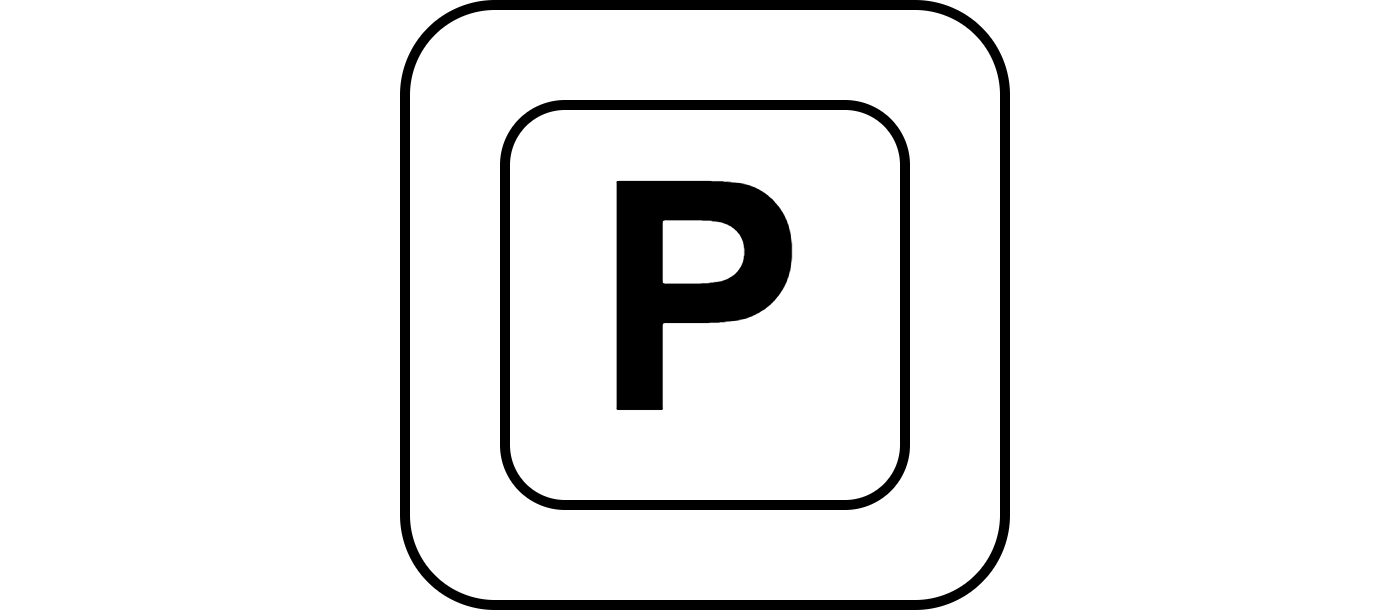

The diagram above was exported from draw.io. Its source (the exported page's mxGraphModel, read from the mxfile embedded in the PNG):
<mxGraphModel dx="1480" dy="870" grid="1" gridSize="10" guides="1" tooltips="1" connect="1" arrows="1" fold="1" page="1" pageScale="1" pageWidth="827" pageHeight="1169" math="0" shadow="0">
  <root>
    <mxCell id="0" />
    <mxCell id="1" parent="0" />
    <mxCell id="2" value="" style="rounded=1;whiteSpace=wrap;html=1;fillColor=none;strokeColor=none;" vertex="1" parent="1">
      <mxGeometry x="590" y="910" width="140" height="60" as="geometry" />
    </mxCell>
    <mxCell id="3" value="" style="rounded=1;whiteSpace=wrap;html=1;" vertex="1" parent="1">
      <mxGeometry x="630" y="910" width="60" height="60" as="geometry" />
    </mxCell>
    <mxCell id="4" value="&lt;span style=&quot;font-size: 32px;&quot;&gt;&lt;b&gt;P&lt;/b&gt;&lt;/span&gt;" style="rounded=1;whiteSpace=wrap;html=1;" vertex="1" parent="1">
      <mxGeometry x="640" y="920" width="40" height="40" as="geometry" />
    </mxCell>
  </root>
</mxGraphModel>